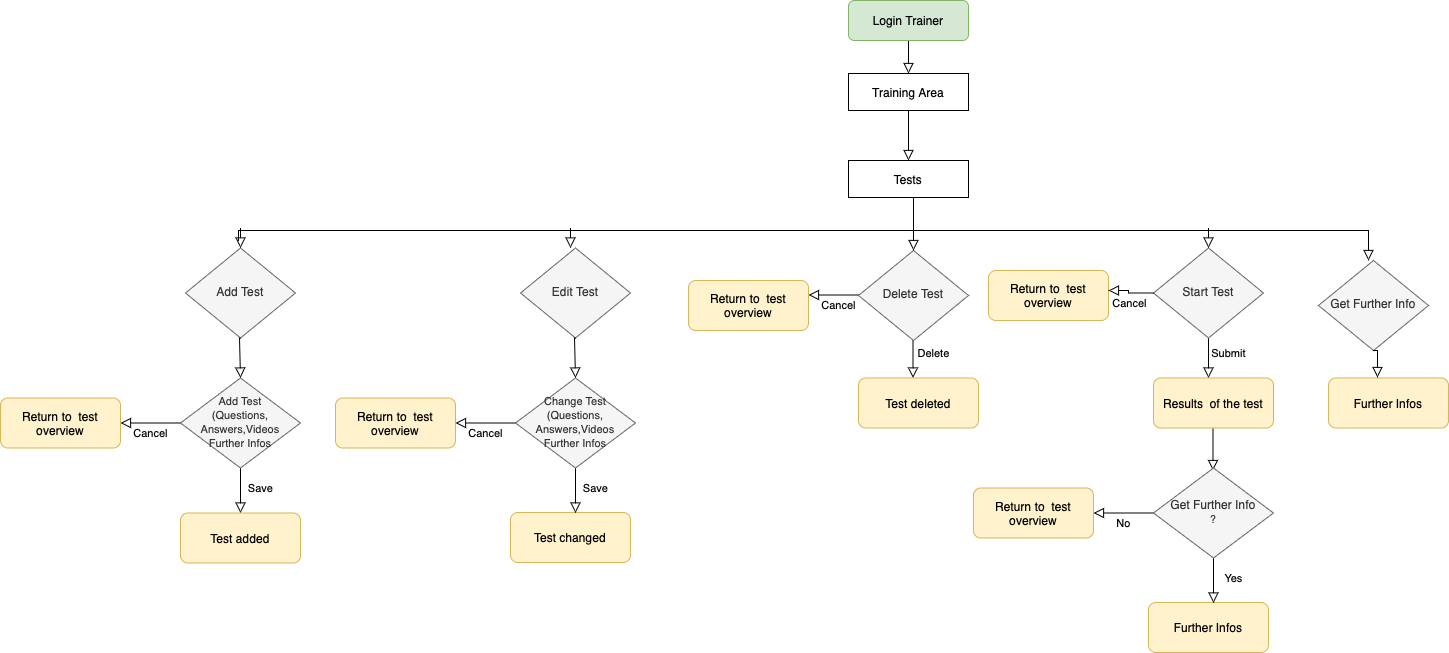

The diagram above was exported from draw.io. Its source (the exported page's mxGraphModel, read from the mxfile embedded in the PNG):
<mxGraphModel dx="3080" dy="825" grid="1" gridSize="10" guides="1" tooltips="1" connect="1" arrows="1" fold="1" page="1" pageScale="1" pageWidth="827" pageHeight="1169" math="0" shadow="0">
  <root>
    <mxCell id="WIyWlLk6GJQsqaUBKTNV-0" />
    <mxCell id="WIyWlLk6GJQsqaUBKTNV-1" parent="WIyWlLk6GJQsqaUBKTNV-0" />
    <mxCell id="tBQamfR92OQaP-gtdWoz-52" value="" style="edgeStyle=orthogonalEdgeStyle;rounded=0;html=1;jettySize=auto;orthogonalLoop=1;fontSize=11;endArrow=block;endFill=0;endSize=8;strokeWidth=1;shadow=0;labelBackgroundColor=none;" parent="WIyWlLk6GJQsqaUBKTNV-1" edge="1">
      <mxGeometry x="0.6" y="20" relative="1" as="geometry">
        <mxPoint as="offset" />
        <mxPoint x="-140" y="150" as="sourcePoint" />
        <mxPoint x="-140" y="180" as="targetPoint" />
        <Array as="points">
          <mxPoint x="-140" y="105" />
        </Array>
      </mxGeometry>
    </mxCell>
    <mxCell id="tBQamfR92OQaP-gtdWoz-45" value="" style="edgeStyle=orthogonalEdgeStyle;rounded=0;html=1;jettySize=auto;orthogonalLoop=1;fontSize=11;endArrow=block;endFill=0;endSize=8;strokeWidth=1;shadow=0;labelBackgroundColor=none;entryX=0.5;entryY=0;entryDx=0;entryDy=0;" parent="WIyWlLk6GJQsqaUBKTNV-1" edge="1">
      <mxGeometry x="0.6" y="20" relative="1" as="geometry">
        <mxPoint as="offset" />
        <mxPoint x="164.5" y="455" as="sourcePoint" />
        <mxPoint x="164.5" y="490" as="targetPoint" />
        <Array as="points">
          <mxPoint x="164.5" y="410" />
        </Array>
      </mxGeometry>
    </mxCell>
    <mxCell id="tBQamfR92OQaP-gtdWoz-41" value="Submit" style="edgeStyle=orthogonalEdgeStyle;rounded=0;html=1;jettySize=auto;orthogonalLoop=1;fontSize=11;endArrow=block;endFill=0;endSize=8;strokeWidth=1;shadow=0;labelBackgroundColor=none;entryX=0.5;entryY=0;entryDx=0;entryDy=0;" parent="WIyWlLk6GJQsqaUBKTNV-1" edge="1">
      <mxGeometry x="0.6" y="20" relative="1" as="geometry">
        <mxPoint as="offset" />
        <mxPoint x="160" y="362.5" as="sourcePoint" />
        <mxPoint x="160" y="397.5" as="targetPoint" />
        <Array as="points">
          <mxPoint x="160" y="317.5" />
        </Array>
      </mxGeometry>
    </mxCell>
    <mxCell id="tBQamfR92OQaP-gtdWoz-38" value="Delete" style="edgeStyle=orthogonalEdgeStyle;rounded=0;html=1;jettySize=auto;orthogonalLoop=1;fontSize=11;endArrow=block;endFill=0;endSize=8;strokeWidth=1;shadow=0;labelBackgroundColor=none;entryX=0.5;entryY=0;entryDx=0;entryDy=0;" parent="WIyWlLk6GJQsqaUBKTNV-1" edge="1">
      <mxGeometry x="0.6" y="20" relative="1" as="geometry">
        <mxPoint as="offset" />
        <mxPoint x="-135.5" y="362.5" as="sourcePoint" />
        <mxPoint x="-135.5" y="397.5" as="targetPoint" />
        <Array as="points">
          <mxPoint x="-135.5" y="317.5" />
        </Array>
      </mxGeometry>
    </mxCell>
    <mxCell id="tBQamfR92OQaP-gtdWoz-37" value="Cancel" style="edgeStyle=orthogonalEdgeStyle;rounded=0;html=1;jettySize=auto;orthogonalLoop=1;fontSize=11;endArrow=block;endFill=0;endSize=8;strokeWidth=1;shadow=0;labelBackgroundColor=none;entryX=1;entryY=0.5;entryDx=0;entryDy=0;" parent="WIyWlLk6GJQsqaUBKTNV-1" edge="1">
      <mxGeometry y="10" relative="1" as="geometry">
        <mxPoint as="offset" />
        <mxPoint x="-180" y="314.5" as="sourcePoint" />
        <mxPoint x="-240" y="314.5" as="targetPoint" />
        <Array as="points">
          <mxPoint x="-180" y="314.5" />
        </Array>
      </mxGeometry>
    </mxCell>
    <mxCell id="tBQamfR92OQaP-gtdWoz-28" value="Save" style="edgeStyle=orthogonalEdgeStyle;rounded=0;html=1;jettySize=auto;orthogonalLoop=1;fontSize=11;endArrow=block;endFill=0;endSize=8;strokeWidth=1;shadow=0;labelBackgroundColor=none;entryX=0.5;entryY=0;entryDx=0;entryDy=0;" parent="WIyWlLk6GJQsqaUBKTNV-1" target="tBQamfR92OQaP-gtdWoz-23" edge="1">
      <mxGeometry x="0.6" y="20" relative="1" as="geometry">
        <mxPoint as="offset" />
        <mxPoint x="-808" y="497.5" as="sourcePoint" />
        <mxPoint x="-918" y="452.5" as="targetPoint" />
        <Array as="points">
          <mxPoint x="-808" y="452.5" />
        </Array>
      </mxGeometry>
    </mxCell>
    <mxCell id="WIyWlLk6GJQsqaUBKTNV-2" value="" style="rounded=0;html=1;jettySize=auto;orthogonalLoop=1;fontSize=11;endArrow=block;endFill=0;endSize=8;strokeWidth=1;shadow=0;labelBackgroundColor=none;edgeStyle=orthogonalEdgeStyle;entryX=0.5;entryY=0;entryDx=0;entryDy=0;" parent="WIyWlLk6GJQsqaUBKTNV-1" source="WIyWlLk6GJQsqaUBKTNV-3" target="JpAS8yXOC05IdfO9QzR3-5" edge="1">
      <mxGeometry relative="1" as="geometry" />
    </mxCell>
    <mxCell id="WIyWlLk6GJQsqaUBKTNV-3" value="Login Trainer" style="rounded=1;whiteSpace=wrap;html=1;fontSize=12;glass=0;strokeWidth=1;shadow=0;fillColor=#d5e8d4;strokeColor=#82b366;" parent="WIyWlLk6GJQsqaUBKTNV-1" vertex="1">
      <mxGeometry x="-200" y="20" width="120" height="40" as="geometry" />
    </mxCell>
    <mxCell id="JpAS8yXOC05IdfO9QzR3-5" value="Training Area" style="rounded=0;whiteSpace=wrap;html=1;" parent="WIyWlLk6GJQsqaUBKTNV-1" vertex="1">
      <mxGeometry x="-200" y="93" width="120" height="37" as="geometry" />
    </mxCell>
    <mxCell id="tBQamfR92OQaP-gtdWoz-1" value="Tests" style="rounded=0;whiteSpace=wrap;html=1;" parent="WIyWlLk6GJQsqaUBKTNV-1" vertex="1">
      <mxGeometry x="-200" y="180" width="120" height="37" as="geometry" />
    </mxCell>
    <mxCell id="tBQamfR92OQaP-gtdWoz-3" value="Add Test" style="rhombus;whiteSpace=wrap;html=1;shadow=0;fontFamily=Helvetica;fontSize=12;align=center;strokeWidth=1;spacing=6;spacingTop=-4;fillColor=#f5f5f5;strokeColor=#666666;fontColor=#333333;" parent="WIyWlLk6GJQsqaUBKTNV-1" vertex="1">
      <mxGeometry x="-863" y="267.5" width="110" height="90" as="geometry" />
    </mxCell>
    <mxCell id="tBQamfR92OQaP-gtdWoz-4" value="Edit Test" style="rhombus;whiteSpace=wrap;html=1;shadow=0;fontFamily=Helvetica;fontSize=12;align=center;strokeWidth=1;spacing=6;spacingTop=-4;fillColor=#f5f5f5;strokeColor=#666666;fontColor=#333333;" parent="WIyWlLk6GJQsqaUBKTNV-1" vertex="1">
      <mxGeometry x="-528" y="267.5" width="110" height="90" as="geometry" />
    </mxCell>
    <mxCell id="tBQamfR92OQaP-gtdWoz-5" value="Delete Test" style="rhombus;whiteSpace=wrap;html=1;shadow=0;fontFamily=Helvetica;fontSize=12;align=center;strokeWidth=1;spacing=6;spacingTop=-4;fillColor=#f5f5f5;strokeColor=#666666;fontColor=#333333;" parent="WIyWlLk6GJQsqaUBKTNV-1" vertex="1">
      <mxGeometry x="-190" y="270" width="110" height="90" as="geometry" />
    </mxCell>
    <mxCell id="tBQamfR92OQaP-gtdWoz-6" value="Start Test" style="rhombus;whiteSpace=wrap;html=1;shadow=0;fontFamily=Helvetica;fontSize=12;align=center;strokeWidth=1;spacing=6;spacingTop=-4;fillColor=#f5f5f5;strokeColor=#666666;fontColor=#333333;" parent="WIyWlLk6GJQsqaUBKTNV-1" vertex="1">
      <mxGeometry x="105" y="267.5" width="110" height="90" as="geometry" />
    </mxCell>
    <mxCell id="tBQamfR92OQaP-gtdWoz-7" value="Get Further Info" style="rhombus;whiteSpace=wrap;html=1;shadow=0;fontFamily=Helvetica;fontSize=12;align=center;strokeWidth=1;spacing=6;spacingTop=-4;fillColor=#f5f5f5;strokeColor=#666666;fontColor=#333333;" parent="WIyWlLk6GJQsqaUBKTNV-1" vertex="1">
      <mxGeometry x="270" y="280" width="110" height="90" as="geometry" />
    </mxCell>
    <mxCell id="tBQamfR92OQaP-gtdWoz-11" value="" style="rounded=0;html=1;jettySize=auto;orthogonalLoop=1;fontSize=11;endArrow=block;endFill=0;endSize=8;strokeWidth=1;shadow=0;labelBackgroundColor=none;edgeStyle=orthogonalEdgeStyle;entryX=0.5;entryY=0;entryDx=0;entryDy=0;exitX=0.5;exitY=1;exitDx=0;exitDy=0;" parent="WIyWlLk6GJQsqaUBKTNV-1" source="tBQamfR92OQaP-gtdWoz-1" target="tBQamfR92OQaP-gtdWoz-5" edge="1">
      <mxGeometry x="0.5455" y="25" relative="1" as="geometry">
        <mxPoint as="offset" />
        <mxPoint x="-135" y="227" as="sourcePoint" />
        <mxPoint x="-130" y="300" as="targetPoint" />
        <Array as="points">
          <mxPoint x="-135" y="217" />
        </Array>
      </mxGeometry>
    </mxCell>
    <mxCell id="tBQamfR92OQaP-gtdWoz-12" value="" style="rounded=0;html=1;jettySize=auto;orthogonalLoop=1;fontSize=11;endArrow=block;endFill=0;endSize=8;strokeWidth=1;shadow=0;labelBackgroundColor=none;edgeStyle=orthogonalEdgeStyle;" parent="WIyWlLk6GJQsqaUBKTNV-1" edge="1">
      <mxGeometry x="0.5455" y="25" relative="1" as="geometry">
        <mxPoint as="offset" />
        <mxPoint x="-810" y="260" as="sourcePoint" />
        <mxPoint x="320" y="280" as="targetPoint" />
        <Array as="points">
          <mxPoint x="-810" y="250" />
          <mxPoint x="320" y="250" />
          <mxPoint x="320" y="270" />
        </Array>
      </mxGeometry>
    </mxCell>
    <mxCell id="tBQamfR92OQaP-gtdWoz-13" value="" style="rounded=0;html=1;jettySize=auto;orthogonalLoop=1;fontSize=11;endArrow=block;endFill=0;endSize=8;strokeWidth=1;shadow=0;labelBackgroundColor=none;edgeStyle=orthogonalEdgeStyle;" parent="WIyWlLk6GJQsqaUBKTNV-1" edge="1">
      <mxGeometry x="0.3333" y="20" relative="1" as="geometry">
        <mxPoint as="offset" />
        <mxPoint x="160" y="247.5" as="sourcePoint" />
        <mxPoint x="160" y="267.5" as="targetPoint" />
        <Array as="points">
          <mxPoint x="160" y="267.5" />
          <mxPoint x="160" y="267.5" />
        </Array>
      </mxGeometry>
    </mxCell>
    <mxCell id="tBQamfR92OQaP-gtdWoz-14" value="" style="rounded=0;html=1;jettySize=auto;orthogonalLoop=1;fontSize=11;endArrow=block;endFill=0;endSize=8;strokeWidth=1;shadow=0;labelBackgroundColor=none;edgeStyle=orthogonalEdgeStyle;" parent="WIyWlLk6GJQsqaUBKTNV-1" edge="1">
      <mxGeometry x="0.3333" y="20" relative="1" as="geometry">
        <mxPoint as="offset" />
        <mxPoint x="-478" y="247.5" as="sourcePoint" />
        <mxPoint x="-478" y="267.5" as="targetPoint" />
        <Array as="points">
          <mxPoint x="-478" y="267.5" />
          <mxPoint x="-478" y="267.5" />
        </Array>
      </mxGeometry>
    </mxCell>
    <mxCell id="tBQamfR92OQaP-gtdWoz-15" value="" style="rounded=0;html=1;jettySize=auto;orthogonalLoop=1;fontSize=11;endArrow=block;endFill=0;endSize=8;strokeWidth=1;shadow=0;labelBackgroundColor=none;edgeStyle=orthogonalEdgeStyle;" parent="WIyWlLk6GJQsqaUBKTNV-1" edge="1">
      <mxGeometry x="0.3333" y="20" relative="1" as="geometry">
        <mxPoint as="offset" />
        <mxPoint x="-808" y="247.5" as="sourcePoint" />
        <mxPoint x="-808" y="267.5" as="targetPoint" />
        <Array as="points">
          <mxPoint x="-808" y="267.5" />
          <mxPoint x="-808" y="267.5" />
        </Array>
      </mxGeometry>
    </mxCell>
    <mxCell id="tBQamfR92OQaP-gtdWoz-17" value="Return to &amp;nbsp;test overview" style="rounded=1;whiteSpace=wrap;html=1;fontSize=12;glass=0;strokeWidth=1;shadow=0;fillColor=#fff2cc;strokeColor=#d6b656;" parent="WIyWlLk6GJQsqaUBKTNV-1" vertex="1">
      <mxGeometry x="-1048" y="417.5" width="120" height="50" as="geometry" />
    </mxCell>
    <mxCell id="tBQamfR92OQaP-gtdWoz-18" value="Test changed" style="rounded=1;whiteSpace=wrap;html=1;fontSize=12;glass=0;strokeWidth=1;shadow=0;fillColor=#fff2cc;strokeColor=#d6b656;" parent="WIyWlLk6GJQsqaUBKTNV-1" vertex="1">
      <mxGeometry x="-538" y="532" width="120" height="50" as="geometry" />
    </mxCell>
    <mxCell id="tBQamfR92OQaP-gtdWoz-19" value="Test deleted" style="rounded=1;whiteSpace=wrap;html=1;fontSize=12;glass=0;strokeWidth=1;shadow=0;fillColor=#fff2cc;strokeColor=#d6b656;" parent="WIyWlLk6GJQsqaUBKTNV-1" vertex="1">
      <mxGeometry x="-190" y="397.5" width="120" height="50" as="geometry" />
    </mxCell>
    <mxCell id="tBQamfR92OQaP-gtdWoz-20" value="Further Infos" style="rounded=1;whiteSpace=wrap;html=1;fontSize=12;glass=0;strokeWidth=1;shadow=0;fillColor=#fff2cc;strokeColor=#d6b656;" parent="WIyWlLk6GJQsqaUBKTNV-1" vertex="1">
      <mxGeometry x="280" y="397.5" width="120" height="50" as="geometry" />
    </mxCell>
    <mxCell id="tBQamfR92OQaP-gtdWoz-21" value="Results &amp;nbsp;of the test" style="rounded=1;whiteSpace=wrap;html=1;fontSize=12;glass=0;strokeWidth=1;shadow=0;fillColor=#fff2cc;strokeColor=#d6b656;" parent="WIyWlLk6GJQsqaUBKTNV-1" vertex="1">
      <mxGeometry x="105" y="397.5" width="120" height="50" as="geometry" />
    </mxCell>
    <mxCell id="tBQamfR92OQaP-gtdWoz-22" value="&lt;font style=&quot;font-size: 11px&quot;&gt;Add Test&lt;br&gt;(Questions,&lt;br&gt;Answers,Videos&lt;br&gt;Further Infos&lt;/font&gt;" style="rhombus;whiteSpace=wrap;html=1;shadow=0;fontFamily=Helvetica;fontSize=12;align=center;strokeWidth=1;spacing=6;spacingTop=-4;fillColor=#f5f5f5;strokeColor=#666666;fontColor=#333333;" parent="WIyWlLk6GJQsqaUBKTNV-1" vertex="1">
      <mxGeometry x="-868" y="397.5" width="120" height="90" as="geometry" />
    </mxCell>
    <mxCell id="tBQamfR92OQaP-gtdWoz-23" value="Test added" style="rounded=1;whiteSpace=wrap;html=1;fontSize=12;glass=0;strokeWidth=1;shadow=0;fillColor=#fff2cc;strokeColor=#d6b656;" parent="WIyWlLk6GJQsqaUBKTNV-1" vertex="1">
      <mxGeometry x="-868" y="532.5" width="120" height="50" as="geometry" />
    </mxCell>
    <mxCell id="tBQamfR92OQaP-gtdWoz-24" value="" style="rounded=0;html=1;jettySize=auto;orthogonalLoop=1;fontSize=11;endArrow=block;endFill=0;endSize=8;strokeWidth=1;shadow=0;labelBackgroundColor=none;edgeStyle=orthogonalEdgeStyle;exitX=0.5;exitY=1;exitDx=0;exitDy=0;entryX=0.5;entryY=0;entryDx=0;entryDy=0;" parent="WIyWlLk6GJQsqaUBKTNV-1" source="tBQamfR92OQaP-gtdWoz-3" target="tBQamfR92OQaP-gtdWoz-22" edge="1">
      <mxGeometry x="0.3333" y="20" relative="1" as="geometry">
        <mxPoint as="offset" />
        <mxPoint x="-808" y="367.5" as="sourcePoint" />
        <mxPoint x="-808" y="387.5" as="targetPoint" />
        <Array as="points">
          <mxPoint x="-809" y="357.5" />
        </Array>
      </mxGeometry>
    </mxCell>
    <mxCell id="tBQamfR92OQaP-gtdWoz-27" value="Cancel" style="edgeStyle=orthogonalEdgeStyle;rounded=0;html=1;jettySize=auto;orthogonalLoop=1;fontSize=11;endArrow=block;endFill=0;endSize=8;strokeWidth=1;shadow=0;labelBackgroundColor=none;entryX=1;entryY=0.5;entryDx=0;entryDy=0;" parent="WIyWlLk6GJQsqaUBKTNV-1" target="tBQamfR92OQaP-gtdWoz-17" edge="1">
      <mxGeometry y="10" relative="1" as="geometry">
        <mxPoint as="offset" />
        <mxPoint x="-868" y="442.5" as="sourcePoint" />
        <mxPoint x="-918" y="437.5" as="targetPoint" />
        <Array as="points">
          <mxPoint x="-868" y="442.5" />
        </Array>
      </mxGeometry>
    </mxCell>
    <mxCell id="tBQamfR92OQaP-gtdWoz-29" value="Save" style="edgeStyle=orthogonalEdgeStyle;rounded=0;html=1;jettySize=auto;orthogonalLoop=1;fontSize=11;endArrow=block;endFill=0;endSize=8;strokeWidth=1;shadow=0;labelBackgroundColor=none;entryX=0.5;entryY=0;entryDx=0;entryDy=0;" parent="WIyWlLk6GJQsqaUBKTNV-1" edge="1">
      <mxGeometry x="0.6" y="20" relative="1" as="geometry">
        <mxPoint as="offset" />
        <mxPoint x="-473" y="497.5" as="sourcePoint" />
        <mxPoint x="-473" y="532.5" as="targetPoint" />
        <Array as="points">
          <mxPoint x="-473" y="452.5" />
        </Array>
      </mxGeometry>
    </mxCell>
    <mxCell id="tBQamfR92OQaP-gtdWoz-30" value="Return to &amp;nbsp;test overview" style="rounded=1;whiteSpace=wrap;html=1;fontSize=12;glass=0;strokeWidth=1;shadow=0;fillColor=#fff2cc;strokeColor=#d6b656;" parent="WIyWlLk6GJQsqaUBKTNV-1" vertex="1">
      <mxGeometry x="-713" y="417.5" width="120" height="50" as="geometry" />
    </mxCell>
    <mxCell id="tBQamfR92OQaP-gtdWoz-31" value="&lt;font style=&quot;font-size: 11px&quot;&gt;Change Test&lt;br&gt;(Questions,&lt;br&gt;Answers,Videos&lt;br&gt;Further Infos&lt;/font&gt;" style="rhombus;whiteSpace=wrap;html=1;shadow=0;fontFamily=Helvetica;fontSize=12;align=center;strokeWidth=1;spacing=6;spacingTop=-4;fillColor=#f5f5f5;strokeColor=#666666;fontColor=#333333;" parent="WIyWlLk6GJQsqaUBKTNV-1" vertex="1">
      <mxGeometry x="-533" y="397.5" width="120" height="90" as="geometry" />
    </mxCell>
    <mxCell id="tBQamfR92OQaP-gtdWoz-33" value="" style="rounded=0;html=1;jettySize=auto;orthogonalLoop=1;fontSize=11;endArrow=block;endFill=0;endSize=8;strokeWidth=1;shadow=0;labelBackgroundColor=none;edgeStyle=orthogonalEdgeStyle;exitX=0.5;exitY=1;exitDx=0;exitDy=0;entryX=0.5;entryY=0;entryDx=0;entryDy=0;" parent="WIyWlLk6GJQsqaUBKTNV-1" target="tBQamfR92OQaP-gtdWoz-31" edge="1">
      <mxGeometry x="0.3333" y="20" relative="1" as="geometry">
        <mxPoint as="offset" />
        <mxPoint x="-473" y="357.5" as="sourcePoint" />
        <mxPoint x="-473" y="387.5" as="targetPoint" />
        <Array as="points">
          <mxPoint x="-474" y="357.5" />
        </Array>
      </mxGeometry>
    </mxCell>
    <mxCell id="tBQamfR92OQaP-gtdWoz-34" value="Cancel" style="edgeStyle=orthogonalEdgeStyle;rounded=0;html=1;jettySize=auto;orthogonalLoop=1;fontSize=11;endArrow=block;endFill=0;endSize=8;strokeWidth=1;shadow=0;labelBackgroundColor=none;entryX=1;entryY=0.5;entryDx=0;entryDy=0;" parent="WIyWlLk6GJQsqaUBKTNV-1" target="tBQamfR92OQaP-gtdWoz-30" edge="1">
      <mxGeometry y="10" relative="1" as="geometry">
        <mxPoint as="offset" />
        <mxPoint x="-533" y="442.5" as="sourcePoint" />
        <mxPoint x="-583" y="437.5" as="targetPoint" />
        <Array as="points">
          <mxPoint x="-533" y="442.5" />
        </Array>
      </mxGeometry>
    </mxCell>
    <mxCell id="tBQamfR92OQaP-gtdWoz-35" value="Return to &amp;nbsp;test overview" style="rounded=1;whiteSpace=wrap;html=1;fontSize=12;glass=0;strokeWidth=1;shadow=0;fillColor=#fff2cc;strokeColor=#d6b656;" parent="WIyWlLk6GJQsqaUBKTNV-1" vertex="1">
      <mxGeometry x="-360" y="300" width="120" height="50" as="geometry" />
    </mxCell>
    <mxCell id="tBQamfR92OQaP-gtdWoz-39" value="Return to &amp;nbsp;test overview" style="rounded=1;whiteSpace=wrap;html=1;fontSize=12;glass=0;strokeWidth=1;shadow=0;fillColor=#fff2cc;strokeColor=#d6b656;" parent="WIyWlLk6GJQsqaUBKTNV-1" vertex="1">
      <mxGeometry x="-60" y="290" width="120" height="50" as="geometry" />
    </mxCell>
    <mxCell id="tBQamfR92OQaP-gtdWoz-40" value="Cancel" style="edgeStyle=orthogonalEdgeStyle;rounded=0;html=1;jettySize=auto;orthogonalLoop=1;fontSize=11;endArrow=block;endFill=0;endSize=8;strokeWidth=1;shadow=0;labelBackgroundColor=none;exitX=0;exitY=0.5;exitDx=0;exitDy=0;" parent="WIyWlLk6GJQsqaUBKTNV-1" source="tBQamfR92OQaP-gtdWoz-6" edge="1">
      <mxGeometry y="10" relative="1" as="geometry">
        <mxPoint as="offset" />
        <mxPoint x="100" y="310" as="sourcePoint" />
        <mxPoint x="60" y="310" as="targetPoint" />
        <Array as="points">
          <mxPoint x="80" y="313" />
          <mxPoint x="80" y="310" />
        </Array>
      </mxGeometry>
    </mxCell>
    <mxCell id="tBQamfR92OQaP-gtdWoz-44" value="" style="rounded=0;html=1;jettySize=auto;orthogonalLoop=1;fontSize=11;endArrow=block;endFill=0;endSize=8;strokeWidth=1;shadow=0;labelBackgroundColor=none;edgeStyle=orthogonalEdgeStyle;entryX=0.408;entryY=-0.01;entryDx=0;entryDy=0;exitX=0.5;exitY=1;exitDx=0;exitDy=0;entryPerimeter=0;" parent="WIyWlLk6GJQsqaUBKTNV-1" source="tBQamfR92OQaP-gtdWoz-7" target="tBQamfR92OQaP-gtdWoz-20" edge="1">
      <mxGeometry x="0.5455" y="25" relative="1" as="geometry">
        <mxPoint as="offset" />
        <mxPoint x="330" y="380" as="sourcePoint" />
        <mxPoint x="330" y="423" as="targetPoint" />
        <Array as="points">
          <mxPoint x="329" y="370" />
        </Array>
      </mxGeometry>
    </mxCell>
    <mxCell id="tBQamfR92OQaP-gtdWoz-46" value="Further Infos" style="rounded=1;whiteSpace=wrap;html=1;fontSize=12;glass=0;strokeWidth=1;shadow=0;fillColor=#fff2cc;strokeColor=#d6b656;" parent="WIyWlLk6GJQsqaUBKTNV-1" vertex="1">
      <mxGeometry x="100" y="622" width="120" height="50" as="geometry" />
    </mxCell>
    <mxCell id="tBQamfR92OQaP-gtdWoz-47" value="Yes" style="edgeStyle=orthogonalEdgeStyle;rounded=0;html=1;jettySize=auto;orthogonalLoop=1;fontSize=11;endArrow=block;endFill=0;endSize=8;strokeWidth=1;shadow=0;labelBackgroundColor=none;entryX=0.5;entryY=0;entryDx=0;entryDy=0;" parent="WIyWlLk6GJQsqaUBKTNV-1" edge="1">
      <mxGeometry x="0.6" y="20" relative="1" as="geometry">
        <mxPoint as="offset" />
        <mxPoint x="165" y="587.5" as="sourcePoint" />
        <mxPoint x="165" y="622.5" as="targetPoint" />
        <Array as="points">
          <mxPoint x="165" y="542.5" />
        </Array>
      </mxGeometry>
    </mxCell>
    <mxCell id="tBQamfR92OQaP-gtdWoz-48" value="Return to &amp;nbsp;test overview" style="rounded=1;whiteSpace=wrap;html=1;fontSize=12;glass=0;strokeWidth=1;shadow=0;fillColor=#fff2cc;strokeColor=#d6b656;" parent="WIyWlLk6GJQsqaUBKTNV-1" vertex="1">
      <mxGeometry x="-75" y="507.5" width="120" height="50" as="geometry" />
    </mxCell>
    <mxCell id="tBQamfR92OQaP-gtdWoz-49" value="&lt;font style=&quot;font-size: 11px&quot;&gt;&lt;span style=&quot;font-size: 12px&quot;&gt;Get Further Info&lt;/span&gt;&lt;br&gt;?&lt;br&gt;&lt;/font&gt;" style="rhombus;whiteSpace=wrap;html=1;shadow=0;fontFamily=Helvetica;fontSize=12;align=center;strokeWidth=1;spacing=6;spacingTop=-4;fillColor=#f5f5f5;strokeColor=#666666;fontColor=#333333;" parent="WIyWlLk6GJQsqaUBKTNV-1" vertex="1">
      <mxGeometry x="105" y="487.5" width="120" height="90" as="geometry" />
    </mxCell>
    <mxCell id="tBQamfR92OQaP-gtdWoz-50" value="No" style="edgeStyle=orthogonalEdgeStyle;rounded=0;html=1;jettySize=auto;orthogonalLoop=1;fontSize=11;endArrow=block;endFill=0;endSize=8;strokeWidth=1;shadow=0;labelBackgroundColor=none;entryX=1;entryY=0.5;entryDx=0;entryDy=0;" parent="WIyWlLk6GJQsqaUBKTNV-1" target="tBQamfR92OQaP-gtdWoz-48" edge="1">
      <mxGeometry y="10" relative="1" as="geometry">
        <mxPoint as="offset" />
        <mxPoint x="105" y="532.5" as="sourcePoint" />
        <mxPoint x="55" y="527.5" as="targetPoint" />
        <Array as="points">
          <mxPoint x="105" y="532.5" />
        </Array>
      </mxGeometry>
    </mxCell>
  </root>
</mxGraphModel>